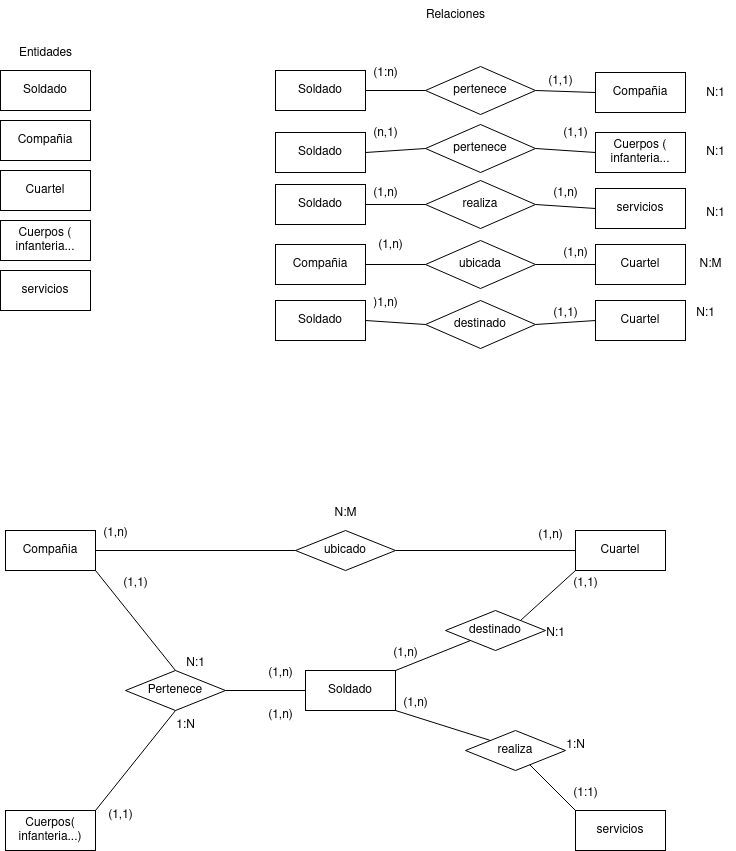

The diagram above was exported from draw.io. Its source (the exported page's mxGraphModel, read from the mxfile embedded in the PNG):
<mxGraphModel dx="1658" dy="908" grid="1" gridSize="10" guides="1" tooltips="1" connect="1" arrows="1" fold="1" page="1" pageScale="1" pageWidth="827" pageHeight="1169" math="0" shadow="0">
  <root>
    <mxCell id="0" />
    <mxCell id="1" parent="0" />
    <mxCell id="mHLMEPpyMUxPftoMk8IS-1" value="Soldado" style="rounded=0;whiteSpace=wrap;html=1;" parent="1" vertex="1">
      <mxGeometry x="75" y="100" width="90" height="40" as="geometry" />
    </mxCell>
    <mxCell id="mHLMEPpyMUxPftoMk8IS-2" value="servicios" style="rounded=0;whiteSpace=wrap;html=1;" parent="1" vertex="1">
      <mxGeometry x="75" y="300" width="90" height="40" as="geometry" />
    </mxCell>
    <mxCell id="mHLMEPpyMUxPftoMk8IS-3" value="Cuartel" style="rounded=0;whiteSpace=wrap;html=1;" parent="1" vertex="1">
      <mxGeometry x="75" y="200" width="90" height="40" as="geometry" />
    </mxCell>
    <mxCell id="mHLMEPpyMUxPftoMk8IS-4" value="Compañia" style="rounded=0;whiteSpace=wrap;html=1;" parent="1" vertex="1">
      <mxGeometry x="75" y="150" width="90" height="40" as="geometry" />
    </mxCell>
    <mxCell id="mHLMEPpyMUxPftoMk8IS-5" value="Cuerpos ( infanteria..." style="rounded=0;whiteSpace=wrap;html=1;" parent="1" vertex="1">
      <mxGeometry x="75" y="250" width="90" height="40" as="geometry" />
    </mxCell>
    <mxCell id="mHLMEPpyMUxPftoMk8IS-6" value="Entidades" style="text;html=1;align=center;verticalAlign=middle;resizable=0;points=[];autosize=1;strokeColor=none;fillColor=none;" parent="1" vertex="1">
      <mxGeometry x="80" y="68" width="80" height="30" as="geometry" />
    </mxCell>
    <mxCell id="mHLMEPpyMUxPftoMk8IS-7" value="&lt;div&gt;Relaciones&lt;/div&gt;" style="text;html=1;align=center;verticalAlign=middle;resizable=0;points=[];autosize=1;strokeColor=none;fillColor=none;" parent="1" vertex="1">
      <mxGeometry x="490" y="30" width="80" height="30" as="geometry" />
    </mxCell>
    <mxCell id="mHLMEPpyMUxPftoMk8IS-8" value="Soldado" style="rounded=0;whiteSpace=wrap;html=1;" parent="1" vertex="1">
      <mxGeometry x="350" y="100" width="90" height="40" as="geometry" />
    </mxCell>
    <mxCell id="mHLMEPpyMUxPftoMk8IS-9" value="Compañia" style="rounded=0;whiteSpace=wrap;html=1;" parent="1" vertex="1">
      <mxGeometry x="670" y="102" width="90" height="40" as="geometry" />
    </mxCell>
    <mxCell id="mHLMEPpyMUxPftoMk8IS-10" value="Soldado" style="rounded=0;whiteSpace=wrap;html=1;" parent="1" vertex="1">
      <mxGeometry x="350" y="162" width="90" height="40" as="geometry" />
    </mxCell>
    <mxCell id="mHLMEPpyMUxPftoMk8IS-11" value="Cuerpos ( infanteria..." style="rounded=0;whiteSpace=wrap;html=1;" parent="1" vertex="1">
      <mxGeometry x="670" y="162" width="90" height="40" as="geometry" />
    </mxCell>
    <mxCell id="mHLMEPpyMUxPftoMk8IS-12" value="pertenece" style="rhombus;whiteSpace=wrap;html=1;" parent="1" vertex="1">
      <mxGeometry x="500" y="96" width="110" height="48" as="geometry" />
    </mxCell>
    <mxCell id="mHLMEPpyMUxPftoMk8IS-13" value="pertenece" style="rhombus;whiteSpace=wrap;html=1;" parent="1" vertex="1">
      <mxGeometry x="500" y="154" width="110" height="48" as="geometry" />
    </mxCell>
    <mxCell id="mHLMEPpyMUxPftoMk8IS-14" value="destinado" style="rhombus;whiteSpace=wrap;html=1;" parent="1" vertex="1">
      <mxGeometry x="500" y="330" width="110" height="48" as="geometry" />
    </mxCell>
    <mxCell id="mHLMEPpyMUxPftoMk8IS-15" value="ubicada" style="rhombus;whiteSpace=wrap;html=1;" parent="1" vertex="1">
      <mxGeometry x="500" y="270" width="110" height="48" as="geometry" />
    </mxCell>
    <mxCell id="mHLMEPpyMUxPftoMk8IS-16" value="realiza" style="rhombus;whiteSpace=wrap;html=1;" parent="1" vertex="1">
      <mxGeometry x="500" y="210" width="110" height="48" as="geometry" />
    </mxCell>
    <mxCell id="mHLMEPpyMUxPftoMk8IS-19" value="" style="endArrow=none;html=1;rounded=0;entryX=1;entryY=0.5;entryDx=0;entryDy=0;exitX=0;exitY=0.5;exitDx=0;exitDy=0;" parent="1" source="mHLMEPpyMUxPftoMk8IS-12" target="mHLMEPpyMUxPftoMk8IS-8" edge="1">
      <mxGeometry width="50" height="50" relative="1" as="geometry">
        <mxPoint x="370" y="350" as="sourcePoint" />
        <mxPoint x="420" y="300" as="targetPoint" />
      </mxGeometry>
    </mxCell>
    <mxCell id="mHLMEPpyMUxPftoMk8IS-20" value="" style="endArrow=none;html=1;rounded=0;entryX=1;entryY=0.5;entryDx=0;entryDy=0;exitX=0;exitY=0.5;exitDx=0;exitDy=0;" parent="1" source="mHLMEPpyMUxPftoMk8IS-9" target="mHLMEPpyMUxPftoMk8IS-12" edge="1">
      <mxGeometry width="50" height="50" relative="1" as="geometry">
        <mxPoint x="510" y="130" as="sourcePoint" />
        <mxPoint x="450" y="130" as="targetPoint" />
      </mxGeometry>
    </mxCell>
    <mxCell id="mHLMEPpyMUxPftoMk8IS-21" value="" style="endArrow=none;html=1;rounded=0;entryX=1;entryY=0.5;entryDx=0;entryDy=0;exitX=0;exitY=0.5;exitDx=0;exitDy=0;" parent="1" source="mHLMEPpyMUxPftoMk8IS-13" target="mHLMEPpyMUxPftoMk8IS-10" edge="1">
      <mxGeometry width="50" height="50" relative="1" as="geometry">
        <mxPoint x="520" y="140" as="sourcePoint" />
        <mxPoint x="460" y="140" as="targetPoint" />
      </mxGeometry>
    </mxCell>
    <mxCell id="mHLMEPpyMUxPftoMk8IS-22" value="" style="endArrow=none;html=1;rounded=0;entryX=1;entryY=0.5;entryDx=0;entryDy=0;exitX=0;exitY=0.5;exitDx=0;exitDy=0;" parent="1" source="mHLMEPpyMUxPftoMk8IS-11" target="mHLMEPpyMUxPftoMk8IS-13" edge="1">
      <mxGeometry width="50" height="50" relative="1" as="geometry">
        <mxPoint x="530" y="150" as="sourcePoint" />
        <mxPoint x="470" y="150" as="targetPoint" />
      </mxGeometry>
    </mxCell>
    <mxCell id="mHLMEPpyMUxPftoMk8IS-23" value="servicios" style="rounded=0;whiteSpace=wrap;html=1;" parent="1" vertex="1">
      <mxGeometry x="670" y="218" width="90" height="40" as="geometry" />
    </mxCell>
    <mxCell id="mHLMEPpyMUxPftoMk8IS-24" value="Soldado" style="rounded=0;whiteSpace=wrap;html=1;" parent="1" vertex="1">
      <mxGeometry x="350" y="214" width="90" height="40" as="geometry" />
    </mxCell>
    <mxCell id="mHLMEPpyMUxPftoMk8IS-25" value="" style="endArrow=none;html=1;rounded=0;entryX=1;entryY=0.5;entryDx=0;entryDy=0;exitX=0;exitY=0.5;exitDx=0;exitDy=0;" parent="1" source="mHLMEPpyMUxPftoMk8IS-16" target="mHLMEPpyMUxPftoMk8IS-24" edge="1">
      <mxGeometry width="50" height="50" relative="1" as="geometry">
        <mxPoint x="420" y="350" as="sourcePoint" />
        <mxPoint x="470" y="300" as="targetPoint" />
      </mxGeometry>
    </mxCell>
    <mxCell id="mHLMEPpyMUxPftoMk8IS-27" value="" style="endArrow=none;html=1;rounded=0;entryX=0;entryY=0.5;entryDx=0;entryDy=0;exitX=1;exitY=0.5;exitDx=0;exitDy=0;" parent="1" source="mHLMEPpyMUxPftoMk8IS-16" target="mHLMEPpyMUxPftoMk8IS-23" edge="1">
      <mxGeometry width="50" height="50" relative="1" as="geometry">
        <mxPoint x="510" y="244" as="sourcePoint" />
        <mxPoint x="450" y="244" as="targetPoint" />
      </mxGeometry>
    </mxCell>
    <mxCell id="mHLMEPpyMUxPftoMk8IS-28" value="Compañia" style="rounded=0;whiteSpace=wrap;html=1;" parent="1" vertex="1">
      <mxGeometry x="350" y="274" width="90" height="40" as="geometry" />
    </mxCell>
    <mxCell id="mHLMEPpyMUxPftoMk8IS-29" value="Cuartel" style="rounded=0;whiteSpace=wrap;html=1;" parent="1" vertex="1">
      <mxGeometry x="670" y="274" width="90" height="40" as="geometry" />
    </mxCell>
    <mxCell id="mHLMEPpyMUxPftoMk8IS-30" value="Soldado" style="rounded=0;whiteSpace=wrap;html=1;" parent="1" vertex="1">
      <mxGeometry x="350" y="330" width="90" height="40" as="geometry" />
    </mxCell>
    <mxCell id="mHLMEPpyMUxPftoMk8IS-31" value="Cuartel" style="rounded=0;whiteSpace=wrap;html=1;" parent="1" vertex="1">
      <mxGeometry x="670" y="330" width="90" height="40" as="geometry" />
    </mxCell>
    <mxCell id="mHLMEPpyMUxPftoMk8IS-32" value="" style="endArrow=none;html=1;rounded=0;exitX=1;exitY=0.5;exitDx=0;exitDy=0;entryX=0;entryY=0.5;entryDx=0;entryDy=0;" parent="1" source="mHLMEPpyMUxPftoMk8IS-28" target="mHLMEPpyMUxPftoMk8IS-15" edge="1">
      <mxGeometry width="50" height="50" relative="1" as="geometry">
        <mxPoint x="460" y="350" as="sourcePoint" />
        <mxPoint x="510" y="300" as="targetPoint" />
      </mxGeometry>
    </mxCell>
    <mxCell id="mHLMEPpyMUxPftoMk8IS-33" value="" style="endArrow=none;html=1;rounded=0;exitX=0;exitY=0.5;exitDx=0;exitDy=0;entryX=1;entryY=0.5;entryDx=0;entryDy=0;" parent="1" source="mHLMEPpyMUxPftoMk8IS-29" target="mHLMEPpyMUxPftoMk8IS-15" edge="1">
      <mxGeometry width="50" height="50" relative="1" as="geometry">
        <mxPoint x="450" y="304" as="sourcePoint" />
        <mxPoint x="510" y="304" as="targetPoint" />
      </mxGeometry>
    </mxCell>
    <mxCell id="mHLMEPpyMUxPftoMk8IS-34" value="" style="endArrow=none;html=1;rounded=0;exitX=1;exitY=0.5;exitDx=0;exitDy=0;entryX=0;entryY=0.5;entryDx=0;entryDy=0;" parent="1" source="mHLMEPpyMUxPftoMk8IS-30" target="mHLMEPpyMUxPftoMk8IS-14" edge="1">
      <mxGeometry width="50" height="50" relative="1" as="geometry">
        <mxPoint x="460" y="314" as="sourcePoint" />
        <mxPoint x="520" y="314" as="targetPoint" />
      </mxGeometry>
    </mxCell>
    <mxCell id="mHLMEPpyMUxPftoMk8IS-35" value="" style="endArrow=none;html=1;rounded=0;exitX=0;exitY=0.5;exitDx=0;exitDy=0;entryX=1;entryY=0.5;entryDx=0;entryDy=0;" parent="1" source="mHLMEPpyMUxPftoMk8IS-31" target="mHLMEPpyMUxPftoMk8IS-14" edge="1">
      <mxGeometry width="50" height="50" relative="1" as="geometry">
        <mxPoint x="470" y="324" as="sourcePoint" />
        <mxPoint x="530" y="324" as="targetPoint" />
      </mxGeometry>
    </mxCell>
    <mxCell id="mHLMEPpyMUxPftoMk8IS-36" value="(1,1)" style="text;html=1;align=center;verticalAlign=middle;resizable=0;points=[];autosize=1;strokeColor=none;fillColor=none;" parent="1" vertex="1">
      <mxGeometry x="610" y="96" width="50" height="30" as="geometry" />
    </mxCell>
    <mxCell id="mHLMEPpyMUxPftoMk8IS-37" value="(1:n)" style="text;html=1;align=center;verticalAlign=middle;resizable=0;points=[];autosize=1;strokeColor=none;fillColor=none;" parent="1" vertex="1">
      <mxGeometry x="435" y="88" width="50" height="30" as="geometry" />
    </mxCell>
    <mxCell id="mHLMEPpyMUxPftoMk8IS-38" value="N:1" style="text;html=1;align=center;verticalAlign=middle;resizable=0;points=[];autosize=1;strokeColor=none;fillColor=none;" parent="1" vertex="1">
      <mxGeometry x="770" y="108" width="40" height="30" as="geometry" />
    </mxCell>
    <mxCell id="mHLMEPpyMUxPftoMk8IS-39" value="(1,1)" style="text;html=1;align=center;verticalAlign=middle;resizable=0;points=[];autosize=1;strokeColor=none;fillColor=none;" parent="1" vertex="1">
      <mxGeometry x="625" y="148" width="50" height="30" as="geometry" />
    </mxCell>
    <mxCell id="mHLMEPpyMUxPftoMk8IS-40" value="(n,1)" style="text;html=1;align=center;verticalAlign=middle;resizable=0;points=[];autosize=1;strokeColor=none;fillColor=none;" parent="1" vertex="1">
      <mxGeometry x="435" y="148" width="50" height="30" as="geometry" />
    </mxCell>
    <mxCell id="mHLMEPpyMUxPftoMk8IS-41" value="N:1" style="text;html=1;align=center;verticalAlign=middle;resizable=0;points=[];autosize=1;strokeColor=none;fillColor=none;" parent="1" vertex="1">
      <mxGeometry x="770" y="167" width="40" height="30" as="geometry" />
    </mxCell>
    <mxCell id="mHLMEPpyMUxPftoMk8IS-42" value="(1,n)" style="text;html=1;align=center;verticalAlign=middle;resizable=0;points=[];autosize=1;strokeColor=none;fillColor=none;" parent="1" vertex="1">
      <mxGeometry x="615" y="208" width="50" height="30" as="geometry" />
    </mxCell>
    <mxCell id="mHLMEPpyMUxPftoMk8IS-43" value="(1,n)" style="text;html=1;align=center;verticalAlign=middle;resizable=0;points=[];autosize=1;strokeColor=none;fillColor=none;" parent="1" vertex="1">
      <mxGeometry x="435" y="208" width="50" height="30" as="geometry" />
    </mxCell>
    <mxCell id="mHLMEPpyMUxPftoMk8IS-44" value="N:1" style="text;html=1;align=center;verticalAlign=middle;resizable=0;points=[];autosize=1;strokeColor=none;fillColor=none;" parent="1" vertex="1">
      <mxGeometry x="770" y="228" width="40" height="30" as="geometry" />
    </mxCell>
    <mxCell id="mHLMEPpyMUxPftoMk8IS-45" value="(1,n)" style="text;html=1;align=center;verticalAlign=middle;resizable=0;points=[];autosize=1;strokeColor=none;fillColor=none;" parent="1" vertex="1">
      <mxGeometry x="625" y="268" width="50" height="30" as="geometry" />
    </mxCell>
    <mxCell id="mHLMEPpyMUxPftoMk8IS-46" value="(1,n)" style="text;html=1;align=center;verticalAlign=middle;resizable=0;points=[];autosize=1;strokeColor=none;fillColor=none;" parent="1" vertex="1">
      <mxGeometry x="440" y="260" width="50" height="30" as="geometry" />
    </mxCell>
    <mxCell id="mHLMEPpyMUxPftoMk8IS-47" value="(1,1)" style="text;html=1;align=center;verticalAlign=middle;resizable=0;points=[];autosize=1;strokeColor=none;fillColor=none;" parent="1" vertex="1">
      <mxGeometry x="615" y="328" width="50" height="30" as="geometry" />
    </mxCell>
    <mxCell id="mHLMEPpyMUxPftoMk8IS-48" value=")1,n)" style="text;html=1;align=center;verticalAlign=middle;resizable=0;points=[];autosize=1;strokeColor=none;fillColor=none;" parent="1" vertex="1">
      <mxGeometry x="435" y="318" width="50" height="30" as="geometry" />
    </mxCell>
    <mxCell id="mHLMEPpyMUxPftoMk8IS-49" value="N:M" style="text;html=1;align=center;verticalAlign=middle;resizable=0;points=[];autosize=1;strokeColor=none;fillColor=none;" parent="1" vertex="1">
      <mxGeometry x="760" y="279" width="50" height="30" as="geometry" />
    </mxCell>
    <mxCell id="mHLMEPpyMUxPftoMk8IS-50" value="N:1" style="text;html=1;align=center;verticalAlign=middle;resizable=0;points=[];autosize=1;strokeColor=none;fillColor=none;" parent="1" vertex="1">
      <mxGeometry x="760" y="328" width="40" height="30" as="geometry" />
    </mxCell>
    <mxCell id="mHLMEPpyMUxPftoMk8IS-51" value="Soldado" style="rounded=0;whiteSpace=wrap;html=1;" parent="1" vertex="1">
      <mxGeometry x="380" y="700" width="90" height="40" as="geometry" />
    </mxCell>
    <mxCell id="mHLMEPpyMUxPftoMk8IS-52" value="&lt;div&gt;Cuerpos(&lt;/div&gt;&lt;div&gt;infanteria...)&lt;br&gt;&lt;/div&gt;" style="rounded=0;whiteSpace=wrap;html=1;" parent="1" vertex="1">
      <mxGeometry x="80" y="840" width="90" height="40" as="geometry" />
    </mxCell>
    <mxCell id="mHLMEPpyMUxPftoMk8IS-53" value="Cuartel" style="rounded=0;whiteSpace=wrap;html=1;" parent="1" vertex="1">
      <mxGeometry x="650" y="560" width="90" height="40" as="geometry" />
    </mxCell>
    <mxCell id="mHLMEPpyMUxPftoMk8IS-54" value="Compañia" style="rounded=0;whiteSpace=wrap;html=1;" parent="1" vertex="1">
      <mxGeometry x="80" y="560" width="90" height="40" as="geometry" />
    </mxCell>
    <mxCell id="mHLMEPpyMUxPftoMk8IS-55" value="servicios" style="rounded=0;whiteSpace=wrap;html=1;" parent="1" vertex="1">
      <mxGeometry x="650" y="840" width="90" height="40" as="geometry" />
    </mxCell>
    <mxCell id="mHLMEPpyMUxPftoMk8IS-56" value="Pertenece" style="rhombus;whiteSpace=wrap;html=1;" parent="1" vertex="1">
      <mxGeometry x="200" y="700" width="100" height="40" as="geometry" />
    </mxCell>
    <mxCell id="mHLMEPpyMUxPftoMk8IS-57" value="" style="endArrow=none;html=1;rounded=0;exitX=1;exitY=0.5;exitDx=0;exitDy=0;entryX=0;entryY=0.5;entryDx=0;entryDy=0;" parent="1" source="mHLMEPpyMUxPftoMk8IS-56" target="mHLMEPpyMUxPftoMk8IS-51" edge="1">
      <mxGeometry width="50" height="50" relative="1" as="geometry">
        <mxPoint x="440" y="580" as="sourcePoint" />
        <mxPoint x="490" y="530" as="targetPoint" />
      </mxGeometry>
    </mxCell>
    <mxCell id="mHLMEPpyMUxPftoMk8IS-59" value="" style="endArrow=none;html=1;rounded=0;exitX=0.5;exitY=0;exitDx=0;exitDy=0;entryX=1;entryY=1;entryDx=0;entryDy=0;" parent="1" source="mHLMEPpyMUxPftoMk8IS-56" target="mHLMEPpyMUxPftoMk8IS-54" edge="1">
      <mxGeometry width="50" height="50" relative="1" as="geometry">
        <mxPoint x="310" y="730" as="sourcePoint" />
        <mxPoint x="400" y="730" as="targetPoint" />
      </mxGeometry>
    </mxCell>
    <mxCell id="mHLMEPpyMUxPftoMk8IS-60" value="" style="endArrow=none;html=1;rounded=0;exitX=0.5;exitY=1;exitDx=0;exitDy=0;entryX=1;entryY=0;entryDx=0;entryDy=0;" parent="1" source="mHLMEPpyMUxPftoMk8IS-56" target="mHLMEPpyMUxPftoMk8IS-52" edge="1">
      <mxGeometry width="50" height="50" relative="1" as="geometry">
        <mxPoint x="320" y="740" as="sourcePoint" />
        <mxPoint x="410" y="740" as="targetPoint" />
      </mxGeometry>
    </mxCell>
    <mxCell id="mHLMEPpyMUxPftoMk8IS-61" value="realiza" style="rhombus;whiteSpace=wrap;html=1;" parent="1" vertex="1">
      <mxGeometry x="540" y="760" width="100" height="40" as="geometry" />
    </mxCell>
    <mxCell id="mHLMEPpyMUxPftoMk8IS-62" value="" style="endArrow=none;html=1;rounded=0;exitX=1;exitY=1;exitDx=0;exitDy=0;entryX=0;entryY=0;entryDx=0;entryDy=0;" parent="1" source="mHLMEPpyMUxPftoMk8IS-51" target="mHLMEPpyMUxPftoMk8IS-61" edge="1">
      <mxGeometry width="50" height="50" relative="1" as="geometry">
        <mxPoint x="440" y="580" as="sourcePoint" />
        <mxPoint x="490" y="530" as="targetPoint" />
      </mxGeometry>
    </mxCell>
    <mxCell id="mHLMEPpyMUxPftoMk8IS-63" value="" style="endArrow=none;html=1;rounded=0;entryX=0;entryY=0;entryDx=0;entryDy=0;" parent="1" source="mHLMEPpyMUxPftoMk8IS-61" target="mHLMEPpyMUxPftoMk8IS-55" edge="1">
      <mxGeometry width="50" height="50" relative="1" as="geometry">
        <mxPoint x="490" y="750" as="sourcePoint" />
        <mxPoint x="560" y="800" as="targetPoint" />
      </mxGeometry>
    </mxCell>
    <mxCell id="mHLMEPpyMUxPftoMk8IS-64" value="&lt;div&gt;ubicado&lt;/div&gt;" style="rhombus;whiteSpace=wrap;html=1;" parent="1" vertex="1">
      <mxGeometry x="370" y="560" width="100" height="40" as="geometry" />
    </mxCell>
    <mxCell id="mHLMEPpyMUxPftoMk8IS-65" value="" style="endArrow=none;html=1;rounded=0;entryX=0;entryY=0.5;entryDx=0;entryDy=0;exitX=1;exitY=0.5;exitDx=0;exitDy=0;" parent="1" source="mHLMEPpyMUxPftoMk8IS-54" target="mHLMEPpyMUxPftoMk8IS-64" edge="1">
      <mxGeometry width="50" height="50" relative="1" as="geometry">
        <mxPoint x="270" y="610" as="sourcePoint" />
        <mxPoint x="320" y="560" as="targetPoint" />
      </mxGeometry>
    </mxCell>
    <mxCell id="mHLMEPpyMUxPftoMk8IS-66" value="" style="endArrow=none;html=1;rounded=0;entryX=0;entryY=0.5;entryDx=0;entryDy=0;exitX=1;exitY=0.5;exitDx=0;exitDy=0;" parent="1" source="mHLMEPpyMUxPftoMk8IS-64" target="mHLMEPpyMUxPftoMk8IS-53" edge="1">
      <mxGeometry width="50" height="50" relative="1" as="geometry">
        <mxPoint x="540" y="610" as="sourcePoint" />
        <mxPoint x="380" y="590" as="targetPoint" />
      </mxGeometry>
    </mxCell>
    <mxCell id="mHLMEPpyMUxPftoMk8IS-67" value="destinado" style="rhombus;whiteSpace=wrap;html=1;" parent="1" vertex="1">
      <mxGeometry x="520" y="640" width="100" height="40" as="geometry" />
    </mxCell>
    <mxCell id="mHLMEPpyMUxPftoMk8IS-68" value="" style="endArrow=none;html=1;rounded=0;entryX=0;entryY=1;entryDx=0;entryDy=0;exitX=1;exitY=0;exitDx=0;exitDy=0;" parent="1" source="mHLMEPpyMUxPftoMk8IS-51" target="mHLMEPpyMUxPftoMk8IS-67" edge="1">
      <mxGeometry width="50" height="50" relative="1" as="geometry">
        <mxPoint x="440" y="580" as="sourcePoint" />
        <mxPoint x="490" y="530" as="targetPoint" />
      </mxGeometry>
    </mxCell>
    <mxCell id="mHLMEPpyMUxPftoMk8IS-69" value="" style="endArrow=none;html=1;rounded=0;entryX=0;entryY=1;entryDx=0;entryDy=0;exitX=1;exitY=0;exitDx=0;exitDy=0;" parent="1" source="mHLMEPpyMUxPftoMk8IS-67" target="mHLMEPpyMUxPftoMk8IS-53" edge="1">
      <mxGeometry width="50" height="50" relative="1" as="geometry">
        <mxPoint x="490" y="710" as="sourcePoint" />
        <mxPoint x="555" y="680" as="targetPoint" />
      </mxGeometry>
    </mxCell>
    <mxCell id="mHLMEPpyMUxPftoMk8IS-70" value="(1,n)" style="text;html=1;align=center;verticalAlign=middle;resizable=0;points=[];autosize=1;strokeColor=none;fillColor=none;" parent="1" vertex="1">
      <mxGeometry x="600" y="550" width="50" height="30" as="geometry" />
    </mxCell>
    <mxCell id="mHLMEPpyMUxPftoMk8IS-71" value="(1,n)" style="text;html=1;align=center;verticalAlign=middle;resizable=0;points=[];autosize=1;strokeColor=none;fillColor=none;" parent="1" vertex="1">
      <mxGeometry x="165" y="548" width="50" height="30" as="geometry" />
    </mxCell>
    <mxCell id="mHLMEPpyMUxPftoMk8IS-72" value="N:M" style="text;html=1;align=center;verticalAlign=middle;resizable=0;points=[];autosize=1;strokeColor=none;fillColor=none;" parent="1" vertex="1">
      <mxGeometry x="395" y="528" width="50" height="30" as="geometry" />
    </mxCell>
    <mxCell id="mHLMEPpyMUxPftoMk8IS-73" value="(1,1)" style="text;html=1;align=center;verticalAlign=middle;resizable=0;points=[];autosize=1;strokeColor=none;fillColor=none;" parent="1" vertex="1">
      <mxGeometry x="185" y="598" width="50" height="30" as="geometry" />
    </mxCell>
    <mxCell id="mHLMEPpyMUxPftoMk8IS-74" value="(1,n)" style="text;html=1;align=center;verticalAlign=middle;resizable=0;points=[];autosize=1;strokeColor=none;fillColor=none;" parent="1" vertex="1">
      <mxGeometry x="330" y="688" width="50" height="30" as="geometry" />
    </mxCell>
    <mxCell id="mHLMEPpyMUxPftoMk8IS-75" value="(1,1)" style="text;html=1;align=center;verticalAlign=middle;resizable=0;points=[];autosize=1;strokeColor=none;fillColor=none;" parent="1" vertex="1">
      <mxGeometry x="170" y="830" width="50" height="30" as="geometry" />
    </mxCell>
    <mxCell id="mHLMEPpyMUxPftoMk8IS-76" value="(1,n)" style="text;html=1;align=center;verticalAlign=middle;resizable=0;points=[];autosize=1;strokeColor=none;fillColor=none;" parent="1" vertex="1">
      <mxGeometry x="330" y="730" width="50" height="30" as="geometry" />
    </mxCell>
    <mxCell id="ZmEwp-FXOrmuY2TOG0BN-1" value="N:1" style="text;html=1;align=center;verticalAlign=middle;resizable=0;points=[];autosize=1;strokeColor=none;fillColor=none;" vertex="1" parent="1">
      <mxGeometry x="250" y="678" width="40" height="30" as="geometry" />
    </mxCell>
    <mxCell id="ZmEwp-FXOrmuY2TOG0BN-2" value="1:N" style="text;html=1;align=center;verticalAlign=middle;resizable=0;points=[];autosize=1;strokeColor=none;fillColor=none;" vertex="1" parent="1">
      <mxGeometry x="240" y="740" width="40" height="30" as="geometry" />
    </mxCell>
    <mxCell id="ZmEwp-FXOrmuY2TOG0BN-3" value="(1:1)" style="text;html=1;align=center;verticalAlign=middle;resizable=0;points=[];autosize=1;strokeColor=none;fillColor=none;" vertex="1" parent="1">
      <mxGeometry x="635" y="808" width="50" height="30" as="geometry" />
    </mxCell>
    <mxCell id="ZmEwp-FXOrmuY2TOG0BN-4" value="(1,n)" style="text;html=1;align=center;verticalAlign=middle;resizable=0;points=[];autosize=1;strokeColor=none;fillColor=none;" vertex="1" parent="1">
      <mxGeometry x="465" y="718" width="50" height="30" as="geometry" />
    </mxCell>
    <mxCell id="ZmEwp-FXOrmuY2TOG0BN-5" value="1:N" style="text;html=1;align=center;verticalAlign=middle;resizable=0;points=[];autosize=1;strokeColor=none;fillColor=none;" vertex="1" parent="1">
      <mxGeometry x="630" y="760" width="40" height="30" as="geometry" />
    </mxCell>
    <mxCell id="ZmEwp-FXOrmuY2TOG0BN-6" value="(1,n)" style="text;html=1;align=center;verticalAlign=middle;resizable=0;points=[];autosize=1;strokeColor=none;fillColor=none;" vertex="1" parent="1">
      <mxGeometry x="455" y="668" width="50" height="30" as="geometry" />
    </mxCell>
    <mxCell id="ZmEwp-FXOrmuY2TOG0BN-7" value="(1,1)" style="text;html=1;align=center;verticalAlign=middle;resizable=0;points=[];autosize=1;strokeColor=none;fillColor=none;" vertex="1" parent="1">
      <mxGeometry x="635" y="598" width="50" height="30" as="geometry" />
    </mxCell>
    <mxCell id="ZmEwp-FXOrmuY2TOG0BN-8" value="N:1" style="text;html=1;align=center;verticalAlign=middle;resizable=0;points=[];autosize=1;strokeColor=none;fillColor=none;" vertex="1" parent="1">
      <mxGeometry x="610" y="648" width="40" height="30" as="geometry" />
    </mxCell>
  </root>
</mxGraphModel>